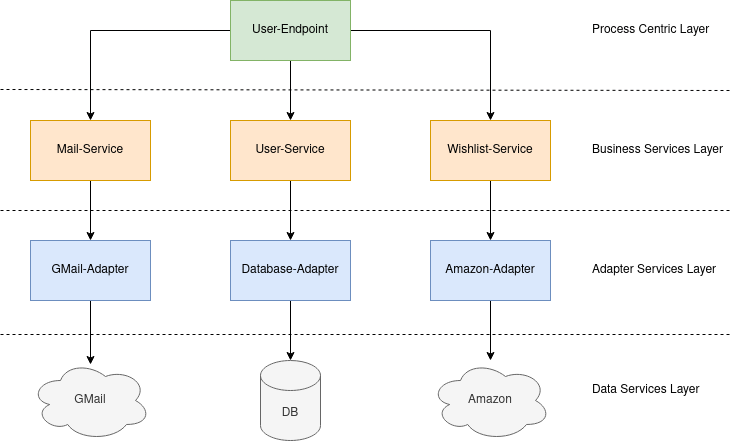

The diagram above was exported from draw.io. Its source (the exported page's mxGraphModel, read from the mxfile embedded in the PNG):
<mxGraphModel dx="1422" dy="806" grid="1" gridSize="10" guides="1" tooltips="1" connect="1" arrows="1" fold="1" page="1" pageScale="1" pageWidth="1169" pageHeight="827" math="0" shadow="0">
  <root>
    <mxCell id="0" />
    <mxCell id="1" parent="0" />
    <mxCell id="n_JstP_BWQjjghp9Qwt5-12" style="edgeStyle=orthogonalEdgeStyle;rounded=0;orthogonalLoop=1;jettySize=auto;html=1;exitX=0;exitY=0.5;exitDx=0;exitDy=0;entryX=0.5;entryY=0;entryDx=0;entryDy=0;" edge="1" parent="1" source="n_JstP_BWQjjghp9Qwt5-1" target="n_JstP_BWQjjghp9Qwt5-2">
      <mxGeometry relative="1" as="geometry" />
    </mxCell>
    <mxCell id="n_JstP_BWQjjghp9Qwt5-13" style="edgeStyle=orthogonalEdgeStyle;rounded=0;orthogonalLoop=1;jettySize=auto;html=1;exitX=1;exitY=0.5;exitDx=0;exitDy=0;entryX=0.5;entryY=0;entryDx=0;entryDy=0;" edge="1" parent="1" source="n_JstP_BWQjjghp9Qwt5-1" target="n_JstP_BWQjjghp9Qwt5-4">
      <mxGeometry relative="1" as="geometry" />
    </mxCell>
    <mxCell id="n_JstP_BWQjjghp9Qwt5-14" style="edgeStyle=orthogonalEdgeStyle;rounded=0;orthogonalLoop=1;jettySize=auto;html=1;exitX=0.5;exitY=1;exitDx=0;exitDy=0;entryX=0.5;entryY=0;entryDx=0;entryDy=0;" edge="1" parent="1" source="n_JstP_BWQjjghp9Qwt5-1" target="n_JstP_BWQjjghp9Qwt5-3">
      <mxGeometry relative="1" as="geometry" />
    </mxCell>
    <mxCell id="n_JstP_BWQjjghp9Qwt5-1" value="User-Endpoint" style="rounded=0;whiteSpace=wrap;html=1;fillColor=#d5e8d4;strokeColor=#82b366;" vertex="1" parent="1">
      <mxGeometry x="240" y="10" width="120" height="60" as="geometry" />
    </mxCell>
    <mxCell id="n_JstP_BWQjjghp9Qwt5-18" style="edgeStyle=orthogonalEdgeStyle;rounded=0;orthogonalLoop=1;jettySize=auto;html=1;exitX=0.5;exitY=1;exitDx=0;exitDy=0;entryX=0.5;entryY=0;entryDx=0;entryDy=0;" edge="1" parent="1" source="n_JstP_BWQjjghp9Qwt5-2" target="n_JstP_BWQjjghp9Qwt5-6">
      <mxGeometry relative="1" as="geometry" />
    </mxCell>
    <mxCell id="n_JstP_BWQjjghp9Qwt5-2" value="Mail-Service" style="rounded=0;whiteSpace=wrap;html=1;fillColor=#ffe6cc;strokeColor=#d79b00;" vertex="1" parent="1">
      <mxGeometry x="40" y="130" width="120" height="60" as="geometry" />
    </mxCell>
    <mxCell id="n_JstP_BWQjjghp9Qwt5-17" style="edgeStyle=orthogonalEdgeStyle;rounded=0;orthogonalLoop=1;jettySize=auto;html=1;exitX=0.5;exitY=1;exitDx=0;exitDy=0;entryX=0.5;entryY=0;entryDx=0;entryDy=0;" edge="1" parent="1" source="n_JstP_BWQjjghp9Qwt5-3" target="n_JstP_BWQjjghp9Qwt5-7">
      <mxGeometry relative="1" as="geometry" />
    </mxCell>
    <mxCell id="n_JstP_BWQjjghp9Qwt5-3" value="&lt;div&gt;User-Service&lt;/div&gt;" style="rounded=0;whiteSpace=wrap;html=1;fillColor=#ffe6cc;strokeColor=#d79b00;" vertex="1" parent="1">
      <mxGeometry x="240" y="130" width="120" height="60" as="geometry" />
    </mxCell>
    <mxCell id="n_JstP_BWQjjghp9Qwt5-15" style="edgeStyle=orthogonalEdgeStyle;rounded=0;orthogonalLoop=1;jettySize=auto;html=1;exitX=0.5;exitY=1;exitDx=0;exitDy=0;entryX=0.5;entryY=0;entryDx=0;entryDy=0;" edge="1" parent="1" source="n_JstP_BWQjjghp9Qwt5-4" target="n_JstP_BWQjjghp9Qwt5-8">
      <mxGeometry relative="1" as="geometry" />
    </mxCell>
    <mxCell id="n_JstP_BWQjjghp9Qwt5-4" value="Wishlist-Service" style="rounded=0;whiteSpace=wrap;html=1;fillColor=#ffe6cc;strokeColor=#d79b00;" vertex="1" parent="1">
      <mxGeometry x="440" y="130" width="120" height="60" as="geometry" />
    </mxCell>
    <mxCell id="n_JstP_BWQjjghp9Qwt5-21" style="edgeStyle=orthogonalEdgeStyle;rounded=0;orthogonalLoop=1;jettySize=auto;html=1;exitX=0.5;exitY=1;exitDx=0;exitDy=0;entryX=0.5;entryY=0.05;entryDx=0;entryDy=0;entryPerimeter=0;" edge="1" parent="1" source="n_JstP_BWQjjghp9Qwt5-6" target="n_JstP_BWQjjghp9Qwt5-10">
      <mxGeometry relative="1" as="geometry" />
    </mxCell>
    <mxCell id="n_JstP_BWQjjghp9Qwt5-6" value="GMail-Adapter" style="rounded=0;whiteSpace=wrap;html=1;fillColor=#dae8fc;strokeColor=#6c8ebf;" vertex="1" parent="1">
      <mxGeometry x="40" y="250" width="120" height="60" as="geometry" />
    </mxCell>
    <mxCell id="n_JstP_BWQjjghp9Qwt5-20" style="edgeStyle=orthogonalEdgeStyle;rounded=0;orthogonalLoop=1;jettySize=auto;html=1;exitX=0.5;exitY=1;exitDx=0;exitDy=0;entryX=0.5;entryY=0;entryDx=0;entryDy=0;entryPerimeter=0;" edge="1" parent="1" source="n_JstP_BWQjjghp9Qwt5-7" target="n_JstP_BWQjjghp9Qwt5-9">
      <mxGeometry relative="1" as="geometry" />
    </mxCell>
    <mxCell id="n_JstP_BWQjjghp9Qwt5-7" value="Database-Adapter" style="rounded=0;whiteSpace=wrap;html=1;fillColor=#dae8fc;strokeColor=#6c8ebf;" vertex="1" parent="1">
      <mxGeometry x="240" y="250" width="120" height="60" as="geometry" />
    </mxCell>
    <mxCell id="n_JstP_BWQjjghp9Qwt5-31" style="edgeStyle=orthogonalEdgeStyle;rounded=0;orthogonalLoop=1;jettySize=auto;html=1;exitX=0.5;exitY=1;exitDx=0;exitDy=0;" edge="1" parent="1" source="n_JstP_BWQjjghp9Qwt5-8" target="n_JstP_BWQjjghp9Qwt5-30">
      <mxGeometry relative="1" as="geometry" />
    </mxCell>
    <mxCell id="n_JstP_BWQjjghp9Qwt5-8" value="Amazon-Adapter" style="rounded=0;whiteSpace=wrap;html=1;fillColor=#dae8fc;strokeColor=#6c8ebf;" vertex="1" parent="1">
      <mxGeometry x="440" y="250" width="120" height="60" as="geometry" />
    </mxCell>
    <mxCell id="n_JstP_BWQjjghp9Qwt5-9" value="DB" style="shape=cylinder3;whiteSpace=wrap;html=1;boundedLbl=1;backgroundOutline=1;size=15;fillColor=#f5f5f5;fontColor=#333333;strokeColor=#666666;" vertex="1" parent="1">
      <mxGeometry x="270" y="370" width="60" height="80" as="geometry" />
    </mxCell>
    <mxCell id="n_JstP_BWQjjghp9Qwt5-10" value="GMail" style="ellipse;shape=cloud;whiteSpace=wrap;html=1;fillColor=#f5f5f5;fontColor=#333333;strokeColor=#666666;" vertex="1" parent="1">
      <mxGeometry x="40" y="370" width="120" height="80" as="geometry" />
    </mxCell>
    <mxCell id="n_JstP_BWQjjghp9Qwt5-23" value="" style="endArrow=none;dashed=1;html=1;rounded=0;" edge="1" parent="1">
      <mxGeometry width="50" height="50" relative="1" as="geometry">
        <mxPoint x="10" y="99" as="sourcePoint" />
        <mxPoint x="740" y="100" as="targetPoint" />
      </mxGeometry>
    </mxCell>
    <mxCell id="n_JstP_BWQjjghp9Qwt5-24" value="" style="endArrow=none;dashed=1;html=1;rounded=0;" edge="1" parent="1">
      <mxGeometry width="50" height="50" relative="1" as="geometry">
        <mxPoint x="10" y="220" as="sourcePoint" />
        <mxPoint x="740" y="220" as="targetPoint" />
      </mxGeometry>
    </mxCell>
    <mxCell id="n_JstP_BWQjjghp9Qwt5-25" value="" style="endArrow=none;dashed=1;html=1;rounded=0;" edge="1" parent="1">
      <mxGeometry width="50" height="50" relative="1" as="geometry">
        <mxPoint x="10" y="344" as="sourcePoint" />
        <mxPoint x="740" y="344" as="targetPoint" />
      </mxGeometry>
    </mxCell>
    <mxCell id="n_JstP_BWQjjghp9Qwt5-26" value="Process Centric Layer" style="text;html=1;strokeColor=none;fillColor=none;align=left;verticalAlign=middle;whiteSpace=wrap;rounded=0;" vertex="1" parent="1">
      <mxGeometry x="600" y="25" width="160" height="30" as="geometry" />
    </mxCell>
    <mxCell id="n_JstP_BWQjjghp9Qwt5-27" value="Business Services Layer" style="text;html=1;strokeColor=none;fillColor=none;align=left;verticalAlign=middle;whiteSpace=wrap;rounded=0;" vertex="1" parent="1">
      <mxGeometry x="600" y="145" width="160" height="30" as="geometry" />
    </mxCell>
    <mxCell id="n_JstP_BWQjjghp9Qwt5-28" value="Adapter Services Layer" style="text;html=1;strokeColor=none;fillColor=none;align=left;verticalAlign=middle;whiteSpace=wrap;rounded=0;" vertex="1" parent="1">
      <mxGeometry x="600" y="265" width="160" height="30" as="geometry" />
    </mxCell>
    <mxCell id="n_JstP_BWQjjghp9Qwt5-29" value="Data Services Layer" style="text;html=1;strokeColor=none;fillColor=none;align=left;verticalAlign=middle;whiteSpace=wrap;rounded=0;" vertex="1" parent="1">
      <mxGeometry x="600" y="385" width="160" height="30" as="geometry" />
    </mxCell>
    <mxCell id="n_JstP_BWQjjghp9Qwt5-30" value="Amazon" style="ellipse;shape=cloud;whiteSpace=wrap;html=1;fillColor=#f5f5f5;fontColor=#333333;strokeColor=#666666;" vertex="1" parent="1">
      <mxGeometry x="440" y="370" width="120" height="80" as="geometry" />
    </mxCell>
  </root>
</mxGraphModel>